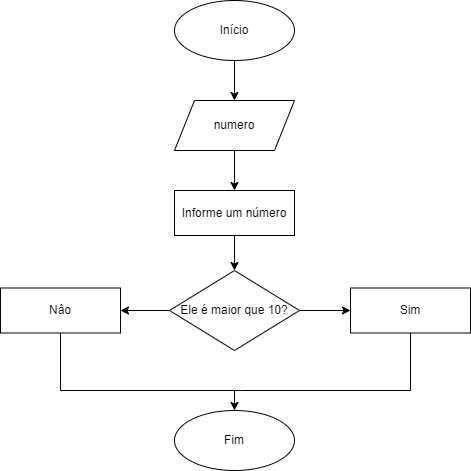

The diagram above was exported from draw.io. Its source (the exported page's mxGraphModel, read from the mxfile embedded in the PNG):
<mxGraphModel dx="1434" dy="764" grid="1" gridSize="10" guides="1" tooltips="1" connect="1" arrows="1" fold="1" page="1" pageScale="1" pageWidth="827" pageHeight="1169" math="0" shadow="0">
  <root>
    <mxCell id="0" />
    <mxCell id="1" parent="0" />
    <mxCell id="0fAUP-5UDvh4DEOcEDEt-3" style="edgeStyle=orthogonalEdgeStyle;rounded=0;orthogonalLoop=1;jettySize=auto;html=1;" edge="1" parent="1" source="K7U5fZ_KLeLxeZ73uIAX-9" target="0fAUP-5UDvh4DEOcEDEt-1">
      <mxGeometry relative="1" as="geometry" />
    </mxCell>
    <mxCell id="K7U5fZ_KLeLxeZ73uIAX-9" value="Início" style="ellipse;whiteSpace=wrap;html=1;" parent="1" vertex="1">
      <mxGeometry x="354" y="390" width="120" height="60" as="geometry" />
    </mxCell>
    <mxCell id="fNIBHrgiBXFbi1je7Emv-25" style="edgeStyle=orthogonalEdgeStyle;rounded=0;orthogonalLoop=1;jettySize=auto;html=1;" parent="1" source="fNIBHrgiBXFbi1je7Emv-20" target="fNIBHrgiBXFbi1je7Emv-23" edge="1">
      <mxGeometry relative="1" as="geometry" />
    </mxCell>
    <mxCell id="fNIBHrgiBXFbi1je7Emv-20" value="Informe um número" style="rounded=0;whiteSpace=wrap;html=1;" parent="1" vertex="1">
      <mxGeometry x="354" y="580" width="120" height="45" as="geometry" />
    </mxCell>
    <mxCell id="fNIBHrgiBXFbi1je7Emv-29" style="edgeStyle=orthogonalEdgeStyle;rounded=0;orthogonalLoop=1;jettySize=auto;html=1;entryX=0;entryY=0.5;entryDx=0;entryDy=0;" parent="1" source="fNIBHrgiBXFbi1je7Emv-23" target="fNIBHrgiBXFbi1je7Emv-27" edge="1">
      <mxGeometry relative="1" as="geometry" />
    </mxCell>
    <mxCell id="fNIBHrgiBXFbi1je7Emv-30" style="edgeStyle=orthogonalEdgeStyle;rounded=0;orthogonalLoop=1;jettySize=auto;html=1;" parent="1" source="fNIBHrgiBXFbi1je7Emv-23" target="fNIBHrgiBXFbi1je7Emv-28" edge="1">
      <mxGeometry relative="1" as="geometry" />
    </mxCell>
    <mxCell id="fNIBHrgiBXFbi1je7Emv-23" value="Ele é maior que 10?" style="rhombus;whiteSpace=wrap;html=1;" parent="1" vertex="1">
      <mxGeometry x="349" y="660" width="130" height="80" as="geometry" />
    </mxCell>
    <mxCell id="fNIBHrgiBXFbi1je7Emv-27" value="Sim" style="rounded=0;whiteSpace=wrap;html=1;" parent="1" vertex="1">
      <mxGeometry x="530" y="677.5" width="120" height="45" as="geometry" />
    </mxCell>
    <mxCell id="fNIBHrgiBXFbi1je7Emv-28" value="Nâo" style="rounded=0;whiteSpace=wrap;html=1;" parent="1" vertex="1">
      <mxGeometry x="180" y="677.5" width="120" height="45" as="geometry" />
    </mxCell>
    <mxCell id="fNIBHrgiBXFbi1je7Emv-31" value="Fim" style="ellipse;whiteSpace=wrap;html=1;" parent="1" vertex="1">
      <mxGeometry x="354" y="800" width="120" height="60" as="geometry" />
    </mxCell>
    <mxCell id="fNIBHrgiBXFbi1je7Emv-33" value="" style="endArrow=none;html=1;rounded=0;entryX=0.5;entryY=1;entryDx=0;entryDy=0;" parent="1" target="fNIBHrgiBXFbi1je7Emv-27" edge="1">
      <mxGeometry width="50" height="50" relative="1" as="geometry">
        <mxPoint x="420" y="780" as="sourcePoint" />
        <mxPoint x="370" y="720" as="targetPoint" />
        <Array as="points">
          <mxPoint x="590" y="780" />
        </Array>
      </mxGeometry>
    </mxCell>
    <mxCell id="fNIBHrgiBXFbi1je7Emv-35" value="" style="endArrow=none;html=1;rounded=0;entryX=0.5;entryY=1;entryDx=0;entryDy=0;" parent="1" target="fNIBHrgiBXFbi1je7Emv-28" edge="1">
      <mxGeometry width="50" height="50" relative="1" as="geometry">
        <mxPoint x="420" y="780" as="sourcePoint" />
        <mxPoint x="370" y="720" as="targetPoint" />
        <Array as="points">
          <mxPoint x="240" y="780" />
        </Array>
      </mxGeometry>
    </mxCell>
    <mxCell id="fNIBHrgiBXFbi1je7Emv-36" value="" style="endArrow=classic;html=1;rounded=0;entryX=0.5;entryY=0;entryDx=0;entryDy=0;" parent="1" target="fNIBHrgiBXFbi1je7Emv-31" edge="1">
      <mxGeometry width="50" height="50" relative="1" as="geometry">
        <mxPoint x="414" y="780" as="sourcePoint" />
        <mxPoint x="370" y="720" as="targetPoint" />
      </mxGeometry>
    </mxCell>
    <mxCell id="0fAUP-5UDvh4DEOcEDEt-2" style="edgeStyle=orthogonalEdgeStyle;rounded=0;orthogonalLoop=1;jettySize=auto;html=1;" edge="1" parent="1" source="0fAUP-5UDvh4DEOcEDEt-1" target="fNIBHrgiBXFbi1je7Emv-20">
      <mxGeometry relative="1" as="geometry" />
    </mxCell>
    <mxCell id="0fAUP-5UDvh4DEOcEDEt-1" value="numero" style="shape=parallelogram;perimeter=parallelogramPerimeter;whiteSpace=wrap;html=1;fixedSize=1;" vertex="1" parent="1">
      <mxGeometry x="354" y="490" width="120" height="50" as="geometry" />
    </mxCell>
  </root>
</mxGraphModel>